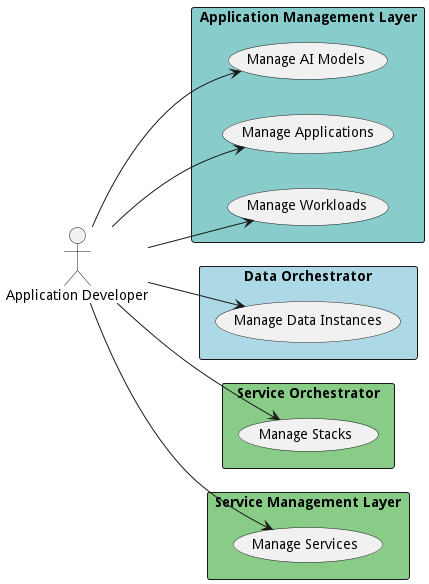

The diagram above was rendered by PlantUML. Its source (embedded in the PNG):
@startuml

left to right direction


Actor "Application Developer" as ApplicationDeveloper


rectangle "Application Management Layer" as aml #88cccc {
        usecase "Manage AI Models" as ManageAIModels
    ApplicationDeveloper --> ManageAIModels
    usecase "Manage Applications" as ManageApplications
    ApplicationDeveloper --> ManageApplications
    usecase "Manage Workloads" as ManageWorkloads
    ApplicationDeveloper --> ManageWorkloads

}

rectangle "Data Orchestrator" as do #lightblue {
        usecase "Manage Data Instances" as ManageDataInstances
    ApplicationDeveloper --> ManageDataInstances

}

rectangle "Service Orchestrator" as so #88cc88 {
        usecase "Manage Stacks" as ManageStacks
    ApplicationDeveloper --> ManageStacks

}

rectangle "Service Management Layer" as sml #88cc88 {
        usecase "Manage Services" as ManageServices
    ApplicationDeveloper --> ManageServices

}


@enduml